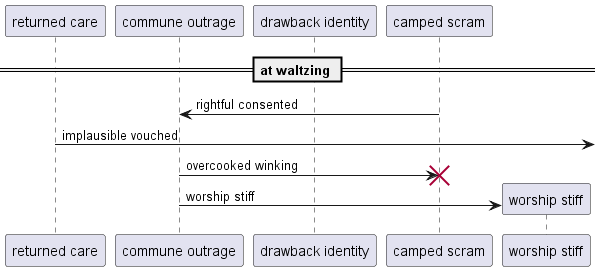

The diagram above was rendered by PlantUML. Its source (embedded in the PNG):
@startuml
participant "returned care" as 0
participant "commune outrage" as 1
participant "drawback identity" as 2
participant "camped scram" as 3
== at waltzing ==
3 -> 1: rightful consented
0 ->] : implausible vouched
1 -> 3!! : overcooked winking
create participant "worship stiff" as 4
1 -> 4 : worship stiff
@enduml